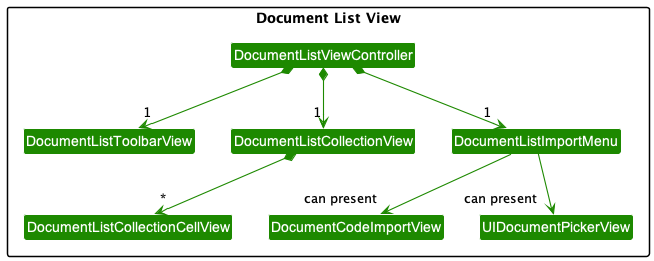

The diagram above was rendered by PlantUML. Its source (embedded in the PNG):
@startuml
!include style.puml
skinparam arrowThickness 1.1
skinparam arrowColor VIEW_COLOR
skinparam classBackgroundColor VIEW_COLOR

Package "Document List View" {
    Class DocumentListViewController
    Class DocumentListToolbarView
    Class DocumentListCollectionView
    Class DocumentListCollectionCellView
    Class DocumentListImportMenu
    Class DocumentCodeImportView
    Class UIDocumentPickerView
}

DocumentListViewController *-down-> "1" DocumentListToolbarView
DocumentListViewController *-down-> "1" DocumentListImportMenu
DocumentListViewController *-down-> "1" DocumentListCollectionView
DocumentListCollectionView *--> "*" DocumentListCollectionCellView
DocumentListImportMenu --down> "can present" UIDocumentPickerView
DocumentListImportMenu --down> "can present" DocumentCodeImportView

@enduml